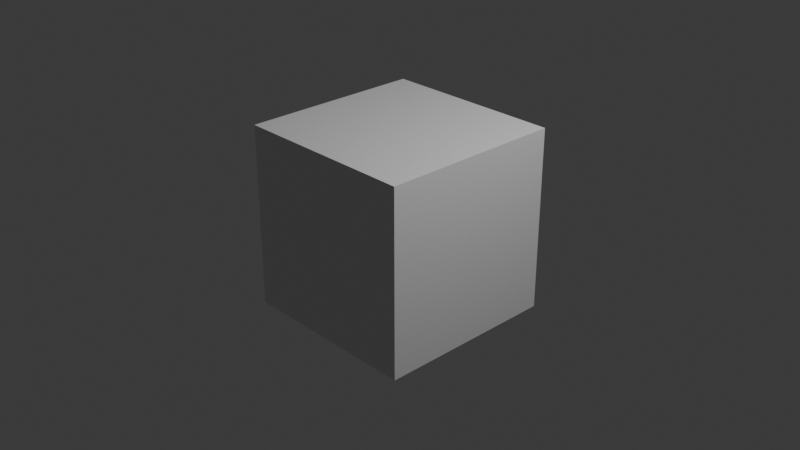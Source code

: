 # Source: template.blend  (saved by Blender 4.3.32; exported with 4.5.12 LTS)
import bpy
from mathutils import Matrix  # noqa: F401  (used for matrix-valued properties, if any)

bpy.ops.wm.read_factory_settings(use_empty=True)
scene = bpy.context.scene
scene.name = 'Scene'

# ---- collections
col_collection = bpy.data.collections.new('Collection'); scene.collection.children.link(col_collection)

# ---- materials (node trees are filled in below, after node groups)
mat_material = bpy.data.materials.new('Material')
mat_material.alpha_threshold = 0.0
mat_material.use_transparent_shadow = False
mat_material.roughness = 0.5
mat_material.line_color = (0.0, 0.0, 0.0, 1.0)

# ---- material node trees
mat_material.use_nodes = True; mat_material.node_tree.nodes.clear()
_N = mat_material.node_tree.nodes; _L = mat_material.node_tree.links
n0 = _N.new('ShaderNodeOutputMaterial'); n0.name = 'Material Output'; n0.location = (300, 300)
n1 = _N.new('ShaderNodeBsdfPrincipled'); n1.name = 'Principled BSDF'; n1.location = (10, 300)
n1.inputs[3].default_value = 1.45
_L.new(n1.outputs[0], n0.inputs[0])
n0.is_active_output = True

# ---- world
world_world = bpy.data.worlds.new('World'); scene.world = world_world
world_world.use_nodes = True; world_world.node_tree.nodes.clear()
_N = world_world.node_tree.nodes; _L = world_world.node_tree.links
n0 = _N.new('ShaderNodeOutputWorld'); n0.name = 'World Output'; n0.location = (300, 300)
n1 = _N.new('ShaderNodeBackground'); n1.name = 'Background'; n1.location = (10, 300)
n1.inputs[0].default_value = (0.05088, 0.05088, 0.05088, 1.0)
_L.new(n1.outputs[0], n0.inputs[0])
n0.is_active_output = True
world_world.color = (0.05088, 0.05088, 0.05088)
world_world.sun_shadow_jitter_overblur = 0.0

# ---- cameras
cam_camera = bpy.data.cameras.new('Camera')
cam_camera.passepartout_alpha = 0.9351
cam_camera.clip_end = 100.0
cam_camera.ortho_scale = 7.314
cam_camera.dof.use_dof = True

# ---- lights
light_light = bpy.data.lights.new('Light', 'POINT')
light_light.energy = 1000.0
light_light.shadow_soft_size = 0.1

# ---- meshes
me_cube = bpy.data.meshes.new('Cube')
me_cube.from_pydata([(1.0, 1.0, 1.0), (1.0, 1.0, -1.0), (1.0, -1.0, 1.0), (1.0, -1.0, -1.0), (-1.0, 1.0, 1.0), (-1.0, 1.0, -1.0), (-1.0, -1.0, 1.0), (-1.0, -1.0, -1.0)], [], [(0, 4, 6, 2), (3, 2, 6, 7), (7, 6, 4, 5), (5, 1, 3, 7), (1, 0, 2, 3), (5, 4, 0, 1)])
_uv = me_cube.uv_layers.new(name='UVMap')
_uv.uv.foreach_set('vector', [0.625, 0.5, 0.875, 0.5, 0.875, 0.75, 0.625, 0.75, 0.375, 0.75, 0.625, 0.75, 0.625, 1.0, 0.375, 1.0, 0.375, 0.0, 0.625, 0.0, 0.625, 0.25, 0.375, 0.25, 0.125, 0.5, 0.375, 0.5, 0.375, 0.75, 0.125, 0.75, 0.375, 0.5, 0.625, 0.5, 0.625, 0.75, 0.375, 0.75, 0.375, 0.25, 0.625, 0.25, 0.625, 0.5, 0.375, 0.5])
me_cube.materials.append(mat_material)
me_cube.use_mirror_vertex_groups = False
me_cube.update()

# ---- objects
ob_cube = bpy.data.objects.new('Cube', me_cube)
ob_light = bpy.data.objects.new('Light', light_light)
ob_camera = bpy.data.objects.new('Camera', cam_camera)
ob_focus = bpy.data.objects.new('Focus', None)

# ---- transforms, parenting, visibility, modifiers, constraints
ob_cube.location = (0.0, 0.0, 0.0)
ob_cube.lock_rotations_4d = False
ob_cube.empty_display_type = 'ARROWS'
ob_cube.lineart.crease_threshold = 0.0
ob_light.location = (4.076, 1.005, 5.904)
ob_light.rotation_euler = (0.6503, 0.05522, 1.866)
ob_light.lock_rotations_4d = False
ob_light.empty_display_type = 'ARROWS'
ob_light.color = (0.0, 0.0, 0.0, 0.0)
ob_light.lineart.crease_threshold = 0.0
ob_camera.location = (7.359, -6.926, 4.958)
ob_camera.rotation_euler = (1.109, 0.0, 0.8149)
ob_camera.lock_rotations_4d = False
ob_camera.empty_display_type = 'ARROWS'
ob_camera.color = (0.0, 0.0, 0.0, 0.0)
ob_camera.display_type = 'WIRE'
ob_camera.lineart.crease_threshold = 0.0
ob_focus.location = (0.0, 0.0, 0.0)
cam_camera.dof.focus_object = ob_focus

# ---- collection membership
col_collection.objects.link(ob_cube)
col_collection.objects.link(ob_light)
col_collection.objects.link(ob_camera)
col_collection.objects.link(ob_focus)

# ---- scene / render settings (as saved in the file)
scene.camera = ob_camera
scene.frame_start = 1; scene.frame_end = 10; scene.frame_set(1)
scene.render.engine = 'CYCLES'
scene.render.image_settings.file_format = 'OPEN_EXR_MULTILAYER'
scene.render.image_settings.color_depth = '32'
scene.render.image_settings.exr_codec = 'DWAB'
scene.render.fps_base = 1.001
scene.cycles.samples = 2048
bpy.context.view_layer.update()
